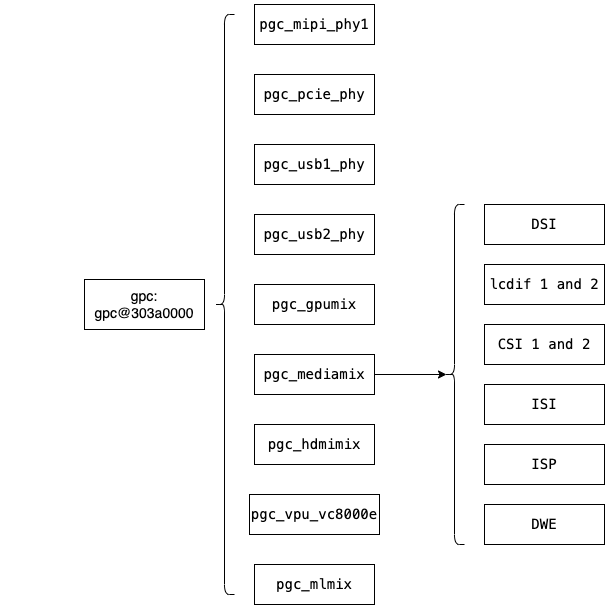

The diagram above was exported from draw.io. Its source (the exported page's mxGraphModel, read from the mxfile embedded in the PNG):
<mxGraphModel dx="795" dy="1672" grid="1" gridSize="10" guides="1" tooltips="1" connect="1" arrows="1" fold="1" page="1" pageScale="1" pageWidth="827" pageHeight="1169" math="0" shadow="0">
  <root>
    <mxCell id="0" />
    <mxCell id="1" parent="0" />
    <mxCell id="ywlpRX3ocUjHW01eZPqf-1" value="&lt;div style=&quot;color: rgb(0, 0, 0); background-color: rgb(255, 255, 255); font-family: Menlo, Monaco, &amp;quot;Courier New&amp;quot;, monospace; font-weight: normal; font-size: 16px; line-height: 24px;&quot;&gt;&lt;br&gt;&lt;/div&gt;" style="text;whiteSpace=wrap;html=1;" vertex="1" parent="1">
      <mxGeometry x="80" y="200" width="200" height="50" as="geometry" />
    </mxCell>
    <mxCell id="ywlpRX3ocUjHW01eZPqf-2" value="&lt;font style=&quot;font-size: 14px;&quot;&gt;gpc: gpc@303a0000&lt;/font&gt;" style="rounded=0;whiteSpace=wrap;html=1;" vertex="1" parent="1">
      <mxGeometry x="160" y="215" width="120" height="50" as="geometry" />
    </mxCell>
    <mxCell id="ywlpRX3ocUjHW01eZPqf-3" value="&lt;div style=&quot;background-color: rgb(255, 255, 255); font-family: Menlo, Monaco, &amp;quot;Courier New&amp;quot;, monospace; line-height: 24px;&quot;&gt;&lt;font style=&quot;font-size: 14px;&quot;&gt;pgc_mipi_phy1&lt;/font&gt;&lt;/div&gt;" style="rounded=0;whiteSpace=wrap;html=1;" vertex="1" parent="1">
      <mxGeometry x="330" y="-60" width="120" height="40" as="geometry" />
    </mxCell>
    <mxCell id="ywlpRX3ocUjHW01eZPqf-4" value="&lt;div style=&quot;background-color: rgb(255, 255, 255); font-family: Menlo, Monaco, &amp;quot;Courier New&amp;quot;, monospace; line-height: 24px;&quot;&gt;&lt;font style=&quot;font-size: 14px;&quot;&gt;pgc_pcie_phy&lt;/font&gt;&lt;/div&gt;" style="rounded=0;whiteSpace=wrap;html=1;" vertex="1" parent="1">
      <mxGeometry x="330" y="10" width="120" height="40" as="geometry" />
    </mxCell>
    <mxCell id="ywlpRX3ocUjHW01eZPqf-5" value="&lt;div style=&quot;background-color: rgb(255, 255, 255); font-family: Menlo, Monaco, &amp;quot;Courier New&amp;quot;, monospace; line-height: 24px;&quot;&gt;&lt;div style=&quot;line-height: 24px;&quot;&gt;&lt;font style=&quot;font-size: 14px;&quot;&gt;pgc_usb1_phy&lt;/font&gt;&lt;/div&gt;&lt;/div&gt;" style="rounded=0;whiteSpace=wrap;html=1;" vertex="1" parent="1">
      <mxGeometry x="330" y="80" width="120" height="40" as="geometry" />
    </mxCell>
    <mxCell id="ywlpRX3ocUjHW01eZPqf-7" value="&lt;div style=&quot;background-color: rgb(255, 255, 255); font-family: Menlo, Monaco, &amp;quot;Courier New&amp;quot;, monospace; line-height: 24px;&quot;&gt;&lt;div style=&quot;line-height: 24px;&quot;&gt;&lt;div style=&quot;line-height: 24px;&quot;&gt;&lt;font style=&quot;font-size: 14px;&quot;&gt;pgc_usb2_phy&lt;/font&gt;&lt;/div&gt;&lt;/div&gt;&lt;/div&gt;" style="rounded=0;whiteSpace=wrap;html=1;" vertex="1" parent="1">
      <mxGeometry x="330" y="150" width="120" height="40" as="geometry" />
    </mxCell>
    <mxCell id="ywlpRX3ocUjHW01eZPqf-8" value="&lt;div style=&quot;background-color: rgb(255, 255, 255); font-family: Menlo, Monaco, &amp;quot;Courier New&amp;quot;, monospace; line-height: 24px;&quot;&gt;&lt;div style=&quot;line-height: 24px;&quot;&gt;&lt;div style=&quot;line-height: 24px;&quot;&gt;&lt;div style=&quot;line-height: 24px;&quot;&gt;&lt;font style=&quot;font-size: 14px;&quot;&gt;pgc_gpumix&lt;/font&gt;&lt;/div&gt;&lt;/div&gt;&lt;/div&gt;&lt;/div&gt;" style="rounded=0;whiteSpace=wrap;html=1;" vertex="1" parent="1">
      <mxGeometry x="330" y="220" width="120" height="40" as="geometry" />
    </mxCell>
    <mxCell id="ywlpRX3ocUjHW01eZPqf-22" style="edgeStyle=orthogonalEdgeStyle;rounded=0;orthogonalLoop=1;jettySize=auto;html=1;exitX=1;exitY=0.5;exitDx=0;exitDy=0;entryX=0.1;entryY=0.5;entryDx=0;entryDy=0;entryPerimeter=0;" edge="1" parent="1" source="ywlpRX3ocUjHW01eZPqf-10" target="ywlpRX3ocUjHW01eZPqf-15">
      <mxGeometry relative="1" as="geometry" />
    </mxCell>
    <mxCell id="ywlpRX3ocUjHW01eZPqf-10" value="&lt;div style=&quot;background-color: rgb(255, 255, 255); font-family: Menlo, Monaco, &amp;quot;Courier New&amp;quot;, monospace; line-height: 24px;&quot;&gt;&lt;div style=&quot;line-height: 24px;&quot;&gt;&lt;div style=&quot;line-height: 24px;&quot;&gt;&lt;div style=&quot;line-height: 24px;&quot;&gt;&lt;div style=&quot;line-height: 24px;&quot;&gt;&lt;font style=&quot;font-size: 14px;&quot;&gt;pgc_mediamix&lt;/font&gt;&lt;/div&gt;&lt;/div&gt;&lt;/div&gt;&lt;/div&gt;&lt;/div&gt;" style="rounded=0;whiteSpace=wrap;html=1;" vertex="1" parent="1">
      <mxGeometry x="330" y="290" width="120" height="40" as="geometry" />
    </mxCell>
    <mxCell id="ywlpRX3ocUjHW01eZPqf-11" value="&lt;div style=&quot;background-color: rgb(255, 255, 255); font-family: Menlo, Monaco, &amp;quot;Courier New&amp;quot;, monospace; line-height: 24px;&quot;&gt;&lt;div style=&quot;line-height: 24px;&quot;&gt;&lt;div style=&quot;line-height: 24px;&quot;&gt;&lt;div style=&quot;line-height: 24px;&quot;&gt;&lt;div style=&quot;line-height: 24px;&quot;&gt;&lt;div style=&quot;line-height: 24px;&quot;&gt;&lt;font style=&quot;font-size: 14px;&quot;&gt;pgc_hdmimix&lt;/font&gt;&lt;/div&gt;&lt;/div&gt;&lt;/div&gt;&lt;/div&gt;&lt;/div&gt;&lt;/div&gt;" style="rounded=0;whiteSpace=wrap;html=1;" vertex="1" parent="1">
      <mxGeometry x="330" y="360" width="120" height="40" as="geometry" />
    </mxCell>
    <mxCell id="ywlpRX3ocUjHW01eZPqf-12" value="&lt;div style=&quot;background-color: rgb(255, 255, 255); font-family: Menlo, Monaco, &amp;quot;Courier New&amp;quot;, monospace; line-height: 24px;&quot;&gt;&lt;div style=&quot;line-height: 24px;&quot;&gt;&lt;div style=&quot;line-height: 24px;&quot;&gt;&lt;div style=&quot;line-height: 24px;&quot;&gt;&lt;div style=&quot;line-height: 24px;&quot;&gt;&lt;div style=&quot;line-height: 24px;&quot;&gt;&lt;div style=&quot;line-height: 24px;&quot;&gt;&lt;div style=&quot;line-height: 24px;&quot;&gt;&lt;font style=&quot;font-size: 14px;&quot;&gt;pgc_vpu_vc8000e&lt;/font&gt;&lt;/div&gt;&lt;/div&gt;&lt;/div&gt;&lt;/div&gt;&lt;/div&gt;&lt;/div&gt;&lt;/div&gt;&lt;/div&gt;" style="rounded=0;whiteSpace=wrap;html=1;" vertex="1" parent="1">
      <mxGeometry x="325" y="430" width="130" height="40" as="geometry" />
    </mxCell>
    <mxCell id="ywlpRX3ocUjHW01eZPqf-13" value="&lt;div style=&quot;background-color: rgb(255, 255, 255); font-family: Menlo, Monaco, &amp;quot;Courier New&amp;quot;, monospace; line-height: 24px;&quot;&gt;&lt;font style=&quot;font-size: 14px;&quot;&gt;pgc_mlmix&lt;/font&gt;&lt;/div&gt;" style="rounded=0;whiteSpace=wrap;html=1;" vertex="1" parent="1">
      <mxGeometry x="330" y="500" width="120" height="40" as="geometry" />
    </mxCell>
    <mxCell id="ywlpRX3ocUjHW01eZPqf-14" value="" style="shape=curlyBracket;whiteSpace=wrap;html=1;rounded=1;labelPosition=left;verticalLabelPosition=middle;align=right;verticalAlign=middle;" vertex="1" parent="1">
      <mxGeometry x="290" y="-50" width="20" height="580" as="geometry" />
    </mxCell>
    <mxCell id="ywlpRX3ocUjHW01eZPqf-15" value="" style="shape=curlyBracket;whiteSpace=wrap;html=1;rounded=1;labelPosition=left;verticalLabelPosition=middle;align=right;verticalAlign=middle;" vertex="1" parent="1">
      <mxGeometry x="520" y="140" width="20" height="340" as="geometry" />
    </mxCell>
    <mxCell id="ywlpRX3ocUjHW01eZPqf-16" value="&lt;div style=&quot;background-color: rgb(255, 255, 255); font-family: Menlo, Monaco, &amp;quot;Courier New&amp;quot;, monospace; line-height: 24px;&quot;&gt;&lt;div style=&quot;line-height: 24px;&quot;&gt;&lt;div style=&quot;line-height: 24px;&quot;&gt;&lt;div style=&quot;line-height: 24px;&quot;&gt;&lt;font style=&quot;font-size: 14px;&quot;&gt;DSI&lt;/font&gt;&lt;/div&gt;&lt;/div&gt;&lt;/div&gt;&lt;/div&gt;" style="rounded=0;whiteSpace=wrap;html=1;" vertex="1" parent="1">
      <mxGeometry x="560" y="140" width="120" height="40" as="geometry" />
    </mxCell>
    <mxCell id="ywlpRX3ocUjHW01eZPqf-17" value="&lt;div style=&quot;background-color: rgb(255, 255, 255); font-family: Menlo, Monaco, &amp;quot;Courier New&amp;quot;, monospace; line-height: 24px;&quot;&gt;&lt;div style=&quot;line-height: 24px;&quot;&gt;&lt;div style=&quot;line-height: 24px;&quot;&gt;&lt;div style=&quot;line-height: 24px;&quot;&gt;&lt;font style=&quot;font-size: 14px;&quot;&gt;lcdif 1 and 2&lt;/font&gt;&lt;/div&gt;&lt;/div&gt;&lt;/div&gt;&lt;/div&gt;" style="rounded=0;whiteSpace=wrap;html=1;" vertex="1" parent="1">
      <mxGeometry x="560" y="200" width="120" height="40" as="geometry" />
    </mxCell>
    <mxCell id="ywlpRX3ocUjHW01eZPqf-18" value="&lt;div style=&quot;background-color: rgb(255, 255, 255); font-family: Menlo, Monaco, &amp;quot;Courier New&amp;quot;, monospace; line-height: 24px;&quot;&gt;&lt;div style=&quot;line-height: 24px;&quot;&gt;&lt;div style=&quot;line-height: 24px;&quot;&gt;&lt;div style=&quot;line-height: 24px;&quot;&gt;&lt;font style=&quot;font-size: 14px;&quot;&gt;CSI 1 and 2&lt;/font&gt;&lt;/div&gt;&lt;/div&gt;&lt;/div&gt;&lt;/div&gt;" style="rounded=0;whiteSpace=wrap;html=1;" vertex="1" parent="1">
      <mxGeometry x="560" y="260" width="120" height="40" as="geometry" />
    </mxCell>
    <mxCell id="ywlpRX3ocUjHW01eZPqf-19" value="&lt;div style=&quot;background-color: rgb(255, 255, 255); font-family: Menlo, Monaco, &amp;quot;Courier New&amp;quot;, monospace; line-height: 24px;&quot;&gt;&lt;div style=&quot;line-height: 24px;&quot;&gt;&lt;div style=&quot;line-height: 24px;&quot;&gt;&lt;div style=&quot;line-height: 24px;&quot;&gt;&lt;font style=&quot;font-size: 14px;&quot;&gt;ISI&lt;/font&gt;&lt;/div&gt;&lt;/div&gt;&lt;/div&gt;&lt;/div&gt;" style="rounded=0;whiteSpace=wrap;html=1;" vertex="1" parent="1">
      <mxGeometry x="560" y="320" width="120" height="40" as="geometry" />
    </mxCell>
    <mxCell id="ywlpRX3ocUjHW01eZPqf-20" value="&lt;div style=&quot;background-color: rgb(255, 255, 255); font-family: Menlo, Monaco, &amp;quot;Courier New&amp;quot;, monospace; line-height: 24px;&quot;&gt;&lt;div style=&quot;line-height: 24px;&quot;&gt;&lt;div style=&quot;line-height: 24px;&quot;&gt;&lt;div style=&quot;line-height: 24px;&quot;&gt;&lt;font style=&quot;font-size: 14px;&quot;&gt;ISP&lt;/font&gt;&lt;/div&gt;&lt;/div&gt;&lt;/div&gt;&lt;/div&gt;" style="rounded=0;whiteSpace=wrap;html=1;" vertex="1" parent="1">
      <mxGeometry x="560" y="380" width="120" height="40" as="geometry" />
    </mxCell>
    <mxCell id="ywlpRX3ocUjHW01eZPqf-21" value="&lt;div style=&quot;background-color: rgb(255, 255, 255); font-family: Menlo, Monaco, &amp;quot;Courier New&amp;quot;, monospace; line-height: 24px;&quot;&gt;&lt;div style=&quot;line-height: 24px;&quot;&gt;&lt;div style=&quot;line-height: 24px;&quot;&gt;&lt;div style=&quot;line-height: 24px;&quot;&gt;&lt;font style=&quot;font-size: 14px;&quot;&gt;DWE&lt;/font&gt;&lt;/div&gt;&lt;/div&gt;&lt;/div&gt;&lt;/div&gt;" style="rounded=0;whiteSpace=wrap;html=1;" vertex="1" parent="1">
      <mxGeometry x="560" y="440" width="120" height="40" as="geometry" />
    </mxCell>
  </root>
</mxGraphModel>